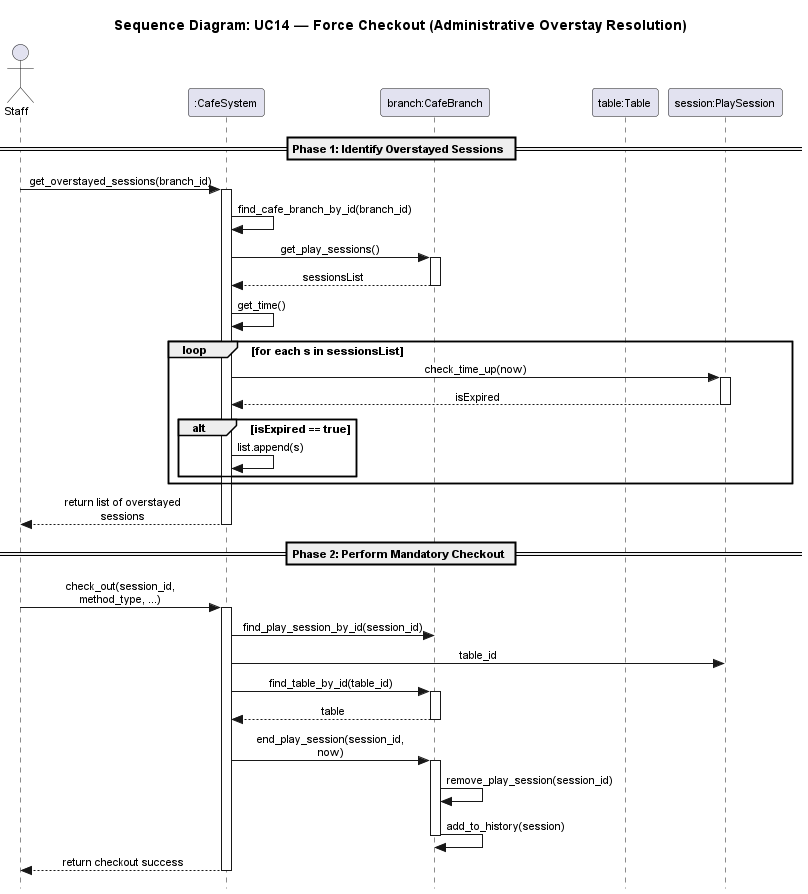

The diagram above was rendered by PlantUML. Its source (embedded in the PNG):
@startuml
skinparam style strictuml
skinparam sequenceMessageAlign center
skinparam defaultFontSize 11
skinparam MaxMessageSize 150

title Sequence Diagram: UC14 — Force Checkout (Administrative Overstay Resolution)

actor "Staff" as staff
participant ":CafeSystem" as system
participant "branch:CafeBranch" as branch
participant "table:Table" as table
participant "session:PlaySession" as session

== Phase 1: Identify Overstayed Sessions ==

staff -> system : get_overstayed_sessions(branch_id)
activate system

    system -> system : find_cafe_branch_by_id(branch_id)
    system -> branch : get_play_sessions()
    activate branch
    branch --> system : sessionsList
    deactivate branch
    
    system -> system : get_time()
    
    loop for each s in sessionsList
        system -> session : check_time_up(now)
        activate session
        session --> system : isExpired
        deactivate session
        
        alt isExpired == true
            system -> system : list.append(s)
        end
    end
    
    system --> staff : return list of overstayed sessions
deactivate system

== Phase 2: Perform Mandatory Checkout ==

staff -> system : check_out(session_id, method_type, ...)
activate system
    system -> branch : find_play_session_by_id(session_id)
    system -> session : table_id
    system -> branch : find_table_by_id(table_id)
    activate branch
    branch --> system : table
    deactivate branch
    
    ' Transactional Logic
    system -> branch : end_play_session(session_id, now)
    activate branch
    branch -> branch : remove_play_session(session_id)
    branch -> branch : add_to_history(session)
    deactivate branch
    
    system --> staff : return checkout success
deactivate system

@enduml